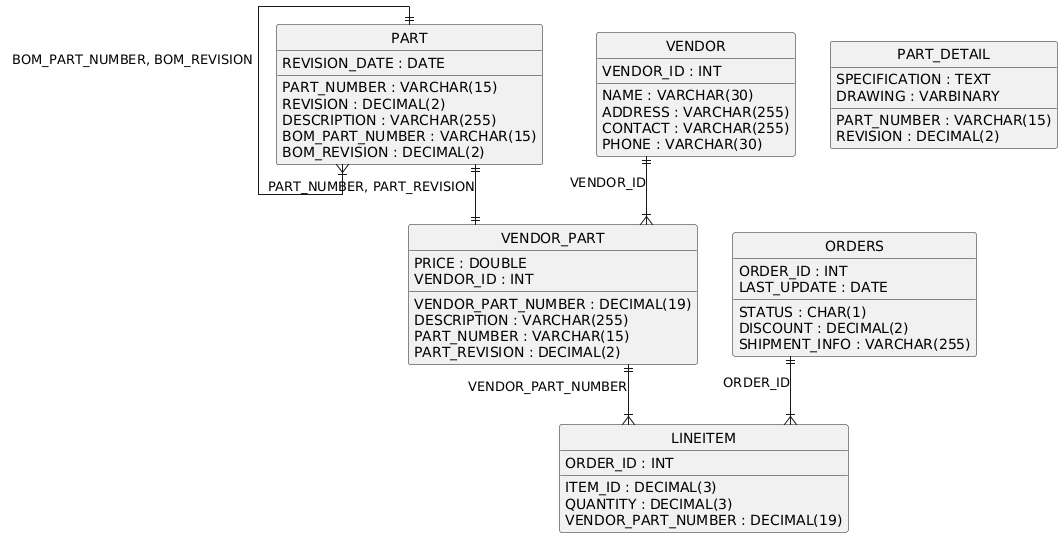

The diagram above was rendered by PlantUML. Its source (embedded in the PNG):
@startuml
hide circle
skinparam linetype ortho

entity "PART" as PART {
  PART_NUMBER : VARCHAR(15)
  REVISION : DECIMAL(2)
  DESCRIPTION : VARCHAR(255)
  REVISION_DATE : DATE
  BOM_PART_NUMBER : VARCHAR(15)
  BOM_REVISION : DECIMAL(2)
}

entity "PART_DETAIL" as PART_DETAIL {
  PART_NUMBER : VARCHAR(15)
  REVISION : DECIMAL(2)
  SPECIFICATION : TEXT
  DRAWING : VARBINARY
}

entity "VENDOR" as VENDOR {
  VENDOR_ID : INT
  NAME : VARCHAR(30)
  ADDRESS : VARCHAR(255)
  CONTACT : VARCHAR(255)
  PHONE : VARCHAR(30)
}

entity "VENDOR_PART" as VENDOR_PART {
  VENDOR_PART_NUMBER : DECIMAL(19)
  DESCRIPTION : VARCHAR(255)
  PRICE : DOUBLE
  VENDOR_ID : INT
  PART_NUMBER : VARCHAR(15)
  PART_REVISION : DECIMAL(2)
}

entity "ORDERS" as ORDERS {
  ORDER_ID : INT
  STATUS : CHAR(1)
  LAST_UPDATE : DATE
  DISCOUNT : DECIMAL(2)
  SHIPMENT_INFO : VARCHAR(255)
}

entity "LINEITEM" as LINEITEM {
  ORDER_ID : INT
  ITEM_ID : DECIMAL(3)
  QUANTITY : DECIMAL(3)
  VENDOR_PART_NUMBER : DECIMAL(19)
}

PART ||--|{ PART : "BOM_PART_NUMBER, BOM_REVISION"
VENDOR ||--|{ VENDOR_PART : "VENDOR_ID"
PART ||--|| VENDOR_PART : "PART_NUMBER, PART_REVISION"
ORDERS ||--|{ LINEITEM : "ORDER_ID"
VENDOR_PART ||--|{ LINEITEM : "VENDOR_PART_NUMBER"
@enduml